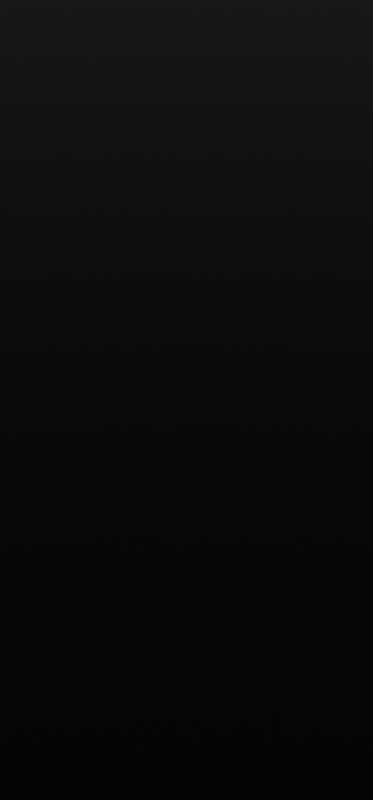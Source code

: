 # Source: d6_roll.blend  (saved by Blender 4.4.32; exported with 4.5.12 LTS)
import bpy
from mathutils import Matrix  # noqa: F401  (used for matrix-valued properties, if any)

bpy.ops.wm.read_factory_settings(use_empty=True)
scene = bpy.context.scene
scene.name = 'Scene'

# ---- collections
col_collection = bpy.data.collections.new('Collection'); scene.collection.children.link(col_collection)

# ---- materials (node trees are filled in below, after node groups)
mat_material = bpy.data.materials.new('Material')
mat_dice = bpy.data.materials.new('Dice')
mat_gold = bpy.data.materials.new('Gold')
mat_gold.alpha_threshold = 0.0
mat_gold.roughness = 0.5
mat_gold.line_color = (0.0, 0.0, 0.0, 1.0)

# ---- node groups
ng_d20 = bpy.data.node_groups.new('D20', 'GeometryNodeTree')
_s = ng_d20.interface.new_socket(name='Geometry', in_out='OUTPUT', socket_type='NodeSocketGeometry')
_s = ng_d20.interface.new_socket(name='Geometry', in_out='INPUT', socket_type='NodeSocketGeometry')
ng_d20.is_modifier = True
_N = ng_d20.nodes; _L = ng_d20.links
n0 = _N.new('NodeGroupInput'); n0.name = 'Group Input'; n0.location = (-1934, 314)
n1 = _N.new('NodeGroupOutput'); n1.name = 'Group Output'; n1.location = (2786, 486)
n2 = _N.new('FunctionNodeValueToString'); n2.name = 'Value to String'; n2.location = (-769, 887)
n2.data_type = 'INT'
n3 = _N.new('GeometryNodeStringToCurves'); n3.name = 'String to Curves'; n3.location = (-488, 1119)
n3.font = None
n3.align_x = 'CENTER'
n3.align_y = 'MIDDLE'
n3.pivot_mode = 'MIDPOINT'
n4 = _N.new('GeometryNodeFillCurve'); n4.name = 'Fill Curve'; n4.location = (-104, 1030)
n5 = _N.new('GeometryNodeExtrudeMesh'); n5.name = 'Extrude Mesh'; n5.location = (260, 845)
n5.inputs[3].default_value = 0.2
n5.inputs[4].default_value = False
n6 = _N.new('GeometryNodeInstanceOnPoints'); n6.name = 'Instance on Points'; n6.location = (-111, 774)
n7 = _N.new('FunctionNodeAlignRotationToVector'); n7.name = 'Align Rotation to Vector'; n7.location = (518, 594)
n8 = _N.new('GeometryNodeInputNormal'); n8.name = 'Normal'; n8.location = (258, 376)
n9 = _N.new('GeometryNodeTranslateInstances'); n9.name = 'Translate Instances'; n9.location = (760, 834)
n9.inputs[2].default_value = (0.0, 0.0, -0.02)
n10 = _N.new('GeometryNodeMeshBoolean'); n10.name = 'Mesh Boolean'; n10.location = (2417, 564)
n11 = _N.new('GeometryNodeJoinGeometry'); n11.name = 'Join Geometry.001'; n11.location = (550, 964)
n12 = _N.new('GeometryNodeFlipFaces'); n12.name = 'Flip Faces'; n12.location = (246, 1013)
n13 = _N.new('GeometryNodeSetMaterial'); n13.name = 'Set Material'; n13.location = (1106, 300)
n13.inputs[2].default_value = mat_dice
n14 = _N.new('GeometryNodeSetMaterial'); n14.name = 'Set Material.001'; n14.location = (1436, 787)
n14.inputs[2].default_value = mat_gold
n15 = _N.new('GeometryNodeForeachGeometryElementInput'); n15.name = 'For Each Geometry Element Input'; n15.location = (-1198, 782)
n16 = _N.new('GeometryNodeForeachGeometryElementOutput'); n16.name = 'For Each Geometry Element Output'; n16.location = (1923, 752)
n17 = _N.new('GeometryNodeDualMesh'); n17.name = 'Dual Mesh'; n17.location = (-1575, 593)
n18 = _N.new('ShaderNodeMath'); n18.name = 'Math'; n18.location = (-949, 864)
n18.inputs[1].default_value = 1.0
n19 = _N.new('GeometryNodeRealizeInstances'); n19.name = 'Realize Instances'; n19.location = (1090, 826)
n15.pair_with_output(n16)
_L.new(n2.outputs[0], n3.inputs[0])
_L.new(n3.outputs[0], n4.inputs[0])
_L.new(n4.outputs[0], n5.inputs[0])
_L.new(n7.outputs[0], n6.inputs[5])
_L.new(n8.outputs[0], n7.inputs[2])
_L.new(n6.outputs[0], n9.inputs[0])
_L.new(n12.outputs[0], n11.inputs[0])
_L.new(n5.outputs[0], n11.inputs[0])
_L.new(n11.outputs[0], n6.inputs[2])
_L.new(n4.outputs[0], n12.inputs[0])
_L.new(n18.outputs[0], n2.inputs[0])
_L.new(n14.outputs[0], n16.inputs[1])
_L.new(n15.outputs[1], n6.inputs[0])
_L.new(n0.outputs[0], n13.inputs[0])
_L.new(n13.outputs[0], n10.inputs[0])
_L.new(n0.outputs[0], n17.inputs[0])
_L.new(n15.outputs[0], n18.inputs[0])
_L.new(n19.outputs[0], n14.inputs[0])
_L.new(n17.outputs[0], n15.inputs[0])
_L.new(n10.outputs[0], n1.inputs[0])
_L.new(n16.outputs[2], n10.inputs[1])
_L.new(n9.outputs[0], n19.inputs[0])
n1.is_active_output = True

# ---- material node trees
mat_material.use_nodes = True; mat_material.node_tree.nodes.clear()
_N = mat_material.node_tree.nodes; _L = mat_material.node_tree.links
n0 = _N.new('ShaderNodeBsdfPrincipled'); n0.name = 'Principled BSDF'; n0.location = (10, 300)
n0.inputs[0].default_value = (0.0, 0.0, 0.0, 1.0)
n0.inputs[2].default_value = 0.09843
n1 = _N.new('ShaderNodeOutputMaterial'); n1.name = 'Material Output'; n1.location = (300, 300)
_L.new(n0.outputs[0], n1.inputs[0])
n1.is_active_output = True
mat_dice.use_nodes = True; mat_dice.node_tree.nodes.clear()
_N = mat_dice.node_tree.nodes; _L = mat_dice.node_tree.links
n0 = _N.new('ShaderNodeBsdfPrincipled'); n0.name = 'Principled BSDF'; n0.location = (10, 300)
n0.inputs[1].default_value = 0.5864
n0.inputs[2].default_value = 0.1318
n0.inputs[8].default_value = 0.1
n1 = _N.new('ShaderNodeOutputMaterial'); n1.name = 'Material Output'; n1.location = (300, 300)
n2 = _N.new('ShaderNodeValToRGB'); n2.name = 'Color Ramp'; n2.location = (-425, 246)
while len(n2.color_ramp.elements) > 1: n2.color_ramp.elements.remove(n2.color_ramp.elements[-1])
n2.color_ramp.elements[0].position = 0.1455; n2.color_ramp.elements[0].color = (0.04373, 0.002731, 0.001821, 1.0)
_e = n2.color_ramp.elements.new(0.2591); _e.color = (0.09084, 0.004025, 0.002731, 1.0)
_e = n2.color_ramp.elements.new(0.5682); _e.color = (0.04383, 0.002741, 0.001898, 1.0)
n3 = _N.new('ShaderNodeTexNoise'); n3.name = 'Noise Texture'; n3.location = (-731, 195)
_L.new(n0.outputs[0], n1.inputs[0])
_L.new(n2.outputs[0], n0.inputs[0])
_L.new(n3.outputs[0], n2.inputs[0])
n1.is_active_output = True
mat_gold.use_nodes = True; mat_gold.node_tree.nodes.clear()
_N = mat_gold.node_tree.nodes; _L = mat_gold.node_tree.links
n0 = _N.new('ShaderNodeOutputMaterial'); n0.name = 'Material Output'; n0.location = (300, 300)
n1 = _N.new('ShaderNodeBsdfPrincipled'); n1.name = 'Principled BSDF'; n1.location = (10, 300)
n1.inputs[0].default_value = (0.8002, 0.5749, 0.0, 1.0)
n1.inputs[1].default_value = 1.0
n1.inputs[2].default_value = 0.1
n1.inputs[3].default_value = 1.45
_L.new(n1.outputs[0], n0.inputs[0])
n0.is_active_output = True

# ---- world
world_world = bpy.data.worlds.new('World'); scene.world = world_world
world_world.use_nodes = True; world_world.node_tree.nodes.clear()
_N = world_world.node_tree.nodes; _L = world_world.node_tree.links
n0 = _N.new('ShaderNodeOutputWorld'); n0.name = 'World Output'; n0.location = (300, 300)
n1 = _N.new('ShaderNodeBackground'); n1.name = 'Background'; n1.location = (10, 300)
n1.inputs[0].default_value = (0.05088, 0.05088, 0.05088, 1.0)
_L.new(n1.outputs[0], n0.inputs[0])
n0.is_active_output = True
world_world.color = (0.05088, 0.05088, 0.05088)
world_world.sun_shadow_jitter_overblur = 0.0

# ---- cameras
cam_camera = bpy.data.cameras.new('Camera')
cam_camera.clip_end = 100.0
cam_camera.lens = 80.0
cam_camera.ortho_scale = 7.314

# ---- lights
light_sun_001 = bpy.data.lights.new('Sun.001', 'SUN')
light_sun_001.energy = 50.0

# ---- meshes
me_plane = bpy.data.meshes.new('Plane')
me_plane.from_pydata([(-1.0, -1.0, 0.0), (1.0, -1.0, 0.0), (-1.0, 1.0, 0.0), (1.0, 1.0, 0.0)], [], [(0, 1, 3, 2)])
_uv = me_plane.uv_layers.new(name='UVMap')
_uv.uv.foreach_set('vector', [0.0, 0.0, 1.0, 0.0, 1.0, 1.0, 0.0, 1.0])
me_plane.materials.append(mat_material)
me_plane.update()
me_plane_001 = bpy.data.meshes.new('Plane.001')
me_plane_001.from_pydata([(-1.0, -1.0, 0.0), (1.0, -1.0, 0.0), (-1.0, 1.0, 0.0), (1.0, 1.0, 0.0)], [], [(0, 1, 3, 2)])
_uv = me_plane_001.uv_layers.new(name='UVMap')
_uv.uv.foreach_set('vector', [0.0, 0.0, 1.0, 0.0, 1.0, 1.0, 0.0, 1.0])
me_plane_001.update()
me_cube = bpy.data.meshes.new('Cube')
me_cube.from_pydata([(-1.0, -1.0, -1.0), (-1.0, -1.0, 1.0), (-1.0, 1.0, -1.0), (-1.0, 1.0, 1.0), (1.0, -1.0, -1.0), (1.0, -1.0, 1.0), (1.0, 1.0, -1.0), (1.0, 1.0, 1.0)], [], [(0, 1, 3, 2), (2, 3, 7, 6), (6, 7, 5, 4), (4, 5, 1, 0), (2, 6, 4, 0), (7, 3, 1, 5)])
_uv = me_cube.uv_layers.new(name='UVMap')
_uv.uv.foreach_set('vector', [0.375, 0.0, 0.625, 0.0, 0.625, 0.25, 0.375, 0.25, 0.375, 0.25, 0.625, 0.25, 0.625, 0.5, 0.375, 0.5, 0.375, 0.5, 0.625, 0.5, 0.625, 0.75, 0.375, 0.75, 0.375, 0.75, 0.625, 0.75, 0.625, 1.0, 0.375, 1.0, 0.125, 0.5, 0.375, 0.5, 0.375, 0.75, 0.125, 0.75, 0.625, 0.5, 0.875, 0.5, 0.875, 0.75, 0.625, 0.75])
me_cube.materials.append(mat_dice)
me_cube.update()
me_cube_001 = bpy.data.meshes.new('Cube.001')
me_cube_001.from_pydata([(-1.0, -1.0, -1.0), (-1.0, -1.0, 1.0), (-1.0, 1.0, -1.0), (-1.0, 1.0, 1.0), (1.0, -1.0, -1.0), (1.0, -1.0, 1.0), (1.0, 1.0, -1.0), (1.0, 1.0, 1.0)], [], [(0, 1, 3, 2), (2, 3, 7, 6), (6, 7, 5, 4), (4, 5, 1, 0), (2, 6, 4, 0), (7, 3, 1, 5)])
_uv = me_cube_001.uv_layers.new(name='UVMap')
_uv.uv.foreach_set('vector', [0.375, 0.0, 0.625, 0.0, 0.625, 0.25, 0.375, 0.25, 0.375, 0.25, 0.625, 0.25, 0.625, 0.5, 0.375, 0.5, 0.375, 0.5, 0.625, 0.5, 0.625, 0.75, 0.375, 0.75, 0.375, 0.75, 0.625, 0.75, 0.625, 1.0, 0.375, 1.0, 0.125, 0.5, 0.375, 0.5, 0.375, 0.75, 0.125, 0.75, 0.625, 0.5, 0.875, 0.5, 0.875, 0.75, 0.625, 0.75])
me_cube_001.update()
me_cube_002 = bpy.data.meshes.new('Cube.002')
me_cube_002.from_pydata([(-1.0, -1.0, -1.0), (-1.0, -1.0, 1.0), (-1.0, 1.0, -1.0), (-1.0, 1.0, 1.0), (1.0, -1.0, -1.0), (1.0, -1.0, 1.0), (1.0, 1.0, -1.0), (1.0, 1.0, 1.0)], [], [(0, 1, 3, 2), (2, 3, 7, 6), (6, 7, 5, 4), (4, 5, 1, 0), (2, 6, 4, 0), (7, 3, 1, 5)])
_uv = me_cube_002.uv_layers.new(name='UVMap')
_uv.uv.foreach_set('vector', [0.375, 0.0, 0.625, 0.0, 0.625, 0.25, 0.375, 0.25, 0.375, 0.25, 0.625, 0.25, 0.625, 0.5, 0.375, 0.5, 0.375, 0.5, 0.625, 0.5, 0.625, 0.75, 0.375, 0.75, 0.375, 0.75, 0.625, 0.75, 0.625, 1.0, 0.375, 1.0, 0.125, 0.5, 0.375, 0.5, 0.375, 0.75, 0.125, 0.75, 0.625, 0.5, 0.875, 0.5, 0.875, 0.75, 0.625, 0.75])
me_cube_002.update()

# ---- objects
ob_camera = bpy.data.objects.new('Camera', cam_camera)
ob_plane = bpy.data.objects.new('Plane', me_plane)
ob_plane_001 = bpy.data.objects.new('Plane.001', me_plane_001)
ob_cube = bpy.data.objects.new('Cube', me_cube)
ob_cube_001 = bpy.data.objects.new('Cube.001', me_cube_001)
ob_cube_002 = bpy.data.objects.new('Cube.002', me_cube_002)
ob_sun = bpy.data.objects.new('Sun', light_sun_001)

# ---- transforms, parenting, visibility, modifiers, constraints
ob_camera.location = (2.289, 5.689, 10.13)
ob_camera.rotation_euler = (1.094, 3.113e-07, -3.137)
ob_camera.scale = (1.0, 1.0, 1.0)
ob_camera.lock_rotations_4d = False
ob_camera.empty_display_type = 'ARROWS'
ob_camera.color = (0.0, 0.0, 0.0, 0.0)
ob_camera.display_type = 'WIRE'
ob_camera.lineart.crease_threshold = 0.0
ob_plane.location = (0.0, -7.236, 0.0)
ob_plane.scale = (180.0, 180.0, 180.0)
ob_plane_001.location = (0.0, 1.155, 6.0)
ob_plane_001.rotation_euler = (0.8919, -0.0, 0.0)
ob_plane_001.scale = (10.0, 10.0, 10.0)
ob_plane_001.hide_render = True
ob_cube.location = (3.541, 4.855, 18.33)
ob_cube.rotation_euler = (0.08272, -0.4701, -0.3604)
ob_cube.scale = (0.65, 0.65, 0.65)
_m = ob_cube.modifiers.new('GeometryNodes', 'NODES')
_m.node_group = ng_d20
_m = ob_cube.modifiers.new('Bevel', 'BEVEL')
_m.width = 0.02
_m.width_pct = 0.02
_m.segments = 5
_m.use_clamp_overlap = False
ob_cube_001.location = (-0.01043, 6.131, 20.57)
ob_cube_001.rotation_euler = (0.3691, -1.327, 2.977)
ob_cube_001.scale = (0.65, 0.65, 0.65)
_m = ob_cube_001.modifiers.new('GeometryNodes', 'NODES')
_m.node_group = ng_d20
_m = ob_cube_001.modifiers.new('Bevel', 'BEVEL')
_m.width = 0.02
_m.width_pct = 0.02
_m.segments = 5
_m.use_clamp_overlap = False
ob_cube_002.location = (3.344, 1.865, 21.24)
ob_cube_002.rotation_euler = (-5.855, -0.352, 2.293)
ob_cube_002.scale = (0.65, 0.65, 0.65)
_m = ob_cube_002.modifiers.new('GeometryNodes', 'NODES')
_m.node_group = ng_d20
_m = ob_cube_002.modifiers.new('Bevel', 'BEVEL')
_m.width = 0.02
_m.width_pct = 0.02
_m.segments = 5
_m.use_clamp_overlap = False
ob_sun.location = (2.054, 12.74, 11.32)
ob_sun.rotation_euler = (-1.099, -0.07403, 0.04538)

# ---- collection membership
col_collection.objects.link(ob_camera)
col_collection.objects.link(ob_plane)
col_collection.objects.link(ob_plane_001)
col_collection.objects.link(ob_cube)
col_collection.objects.link(ob_cube_001)
col_collection.objects.link(ob_cube_002)
col_collection.objects.link(ob_sun)

# ---- scene / render settings (as saved in the file)
scene.camera = ob_camera
scene.frame_start = 40; scene.frame_end = 150; scene.frame_set(40)
scene.render.engine = 'CYCLES'
scene.render.resolution_x = 1080
scene.render.resolution_y = 2316
scene.render.film_transparent = True
bpy.context.view_layer.update()
